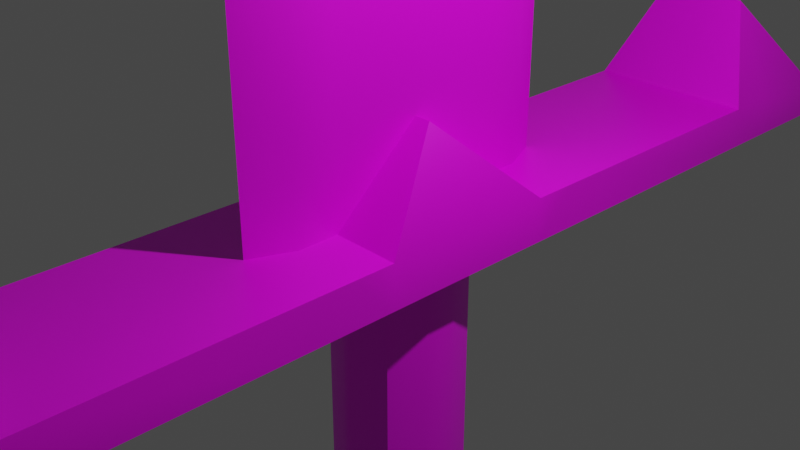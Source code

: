 # Source: simpleSwordWithTextureModified.blend  (saved by Blender 2.83.19; exported with 4.5.12 LTS)
import bpy
from mathutils import Matrix  # noqa: F401  (used for matrix-valued properties, if any)

bpy.ops.wm.read_factory_settings(use_empty=True)
scene = bpy.context.scene
scene.name = 'Scene'

# ---- collections
col_collection = bpy.data.collections.new('Collection'); scene.collection.children.link(col_collection)

# ---- images (referenced by path relative to the original .blend; pixels are not part of the script)
import os
ASSET_DIR = os.environ.get("B2B_ASSET_DIR", "")  # directory of the original .blend (textures are referenced by path, not embedded)
HERE = os.path.dirname(os.path.abspath(__file__))  # packed textures are extracted next to this script under _unpacked/

def load_image(name, relpath, width, height, colorspace="sRGB"):
    """Load a texture the original file referenced (path relative to the .blend, or extracted next to this script)."""
    p = next((c for c in (os.path.join(HERE, relpath), os.path.join(ASSET_DIR, relpath)) if relpath and os.path.exists(c)), "")
    if p:
        img = bpy.data.images.load(p, check_existing=True)
        img.name = name
    else:  # same state as the original file: an image datablock whose file is absent (Cycles renders it pink)
        img = bpy.data.images.new(name, width, height)
        img.source = "FILE"
        img.filepath = "//" + (relpath or name)
    img.colorspace_settings.name = colorspace
    return img
img_sword_base_color = load_image('Sword Base Color', 'Sword Base Color.png', 1024, 1024, 'sRGB')

# ---- materials (node trees are filled in below, after node groups)
mat_sword = bpy.data.materials.new('Sword')
mat_sword.alpha_threshold = 0.0
mat_sword.use_transparent_shadow = False
mat_sword.line_color = (0.0, 0.0, 0.0, 1.0)

# ---- node groups
ng_auto_smooth = bpy.data.node_groups.new('Auto Smooth', 'GeometryNodeTree')
_s = ng_auto_smooth.interface.new_socket(name='Geometry', in_out='OUTPUT', socket_type='NodeSocketGeometry')
_s = ng_auto_smooth.interface.new_socket(name='Geometry', in_out='INPUT', socket_type='NodeSocketGeometry')
_s = ng_auto_smooth.interface.new_socket(name='Angle', in_out='INPUT', socket_type='NodeSocketFloat')
_s.subtype = 'ANGLE'
_s.min_value = 0.0
_s.max_value = 3.142
ng_auto_smooth.is_modifier = True
_N = ng_auto_smooth.nodes; _L = ng_auto_smooth.links
n0 = _N.new('NodeGroupOutput'); n0.name = 'Group Output'; n0.location = (480, -100)
n1 = _N.new('NodeGroupInput'); n1.name = 'Group Input'; n1.location = (-420, -300)
n2 = _N.new('NodeGroupInput'); n2.name = 'Group Input.001'; n2.location = (-60, -100)
n3 = _N.new('GeometryNodeSetShadeSmooth'); n3.name = 'Set Shade Smooth'; n3.location = (120, -100)
n3.domain = 'EDGE'
n4 = _N.new('GeometryNodeSetShadeSmooth'); n4.name = 'Set Shade Smooth.001'; n4.location = (300, -100)
n5 = _N.new('GeometryNodeInputMeshEdgeAngle'); n5.name = 'Edge Angle'; n5.location = (-420, -220)
n6 = _N.new('GeometryNodeInputEdgeSmooth'); n6.name = 'Is Edge Smooth'; n6.location = (-60, -160)
n7 = _N.new('GeometryNodeInputShadeSmooth'); n7.name = 'Is Face Smooth'; n7.location = (-240, -340)
n8 = _N.new('FunctionNodeBooleanMath'); n8.name = 'Boolean Math'; n8.location = (-60, -220)
n9 = _N.new('FunctionNodeCompare'); n9.name = 'Compare'; n9.location = (-240, -180)
n9.operation = 'LESS_EQUAL'
_L.new(n5.outputs[0], n9.inputs[0])
_L.new(n4.outputs[0], n0.inputs[0])
_L.new(n1.outputs[1], n9.inputs[1])
_L.new(n9.outputs[0], n8.inputs[0])
_L.new(n7.outputs[0], n8.inputs[1])
_L.new(n2.outputs[0], n3.inputs[0])
_L.new(n6.outputs[0], n3.inputs[1])
_L.new(n3.outputs[0], n4.inputs[0])
_L.new(n8.outputs[0], n3.inputs[2])
n0.is_active_output = True

# ---- material node trees
mat_sword.use_nodes = True; mat_sword.node_tree.nodes.clear()
_N = mat_sword.node_tree.nodes; _L = mat_sword.node_tree.links
n0 = _N.new('ShaderNodeOutputMaterial'); n0.name = 'Material Output'; n0.location = (300, 300)
n1 = _N.new('ShaderNodeBsdfPrincipled'); n1.name = 'Principled BSDF'; n1.location = (10, 300)
n1.distribution = 'GGX'
n1.subsurface_method = 'BURLEY'
n1.inputs[2].default_value = 0.4
n1.inputs[3].default_value = 1.45
n1.inputs[27].default_value = (0.0, 0.0, 0.0, 1.0)
n1.inputs[28].default_value = 1.0
n2 = _N.new('ShaderNodeTexImage'); n2.name = 'Image Texture'; n2.location = (-280, 265)
n2.image = img_sword_base_color
_L.new(n1.outputs[0], n0.inputs[0])
_L.new(n2.outputs[0], n1.inputs[0])
n0.is_active_output = True

# ---- world
world_world = bpy.data.worlds.new('World'); scene.world = world_world
world_world.use_nodes = True; world_world.node_tree.nodes.clear()
_N = world_world.node_tree.nodes; _L = world_world.node_tree.links
n0 = _N.new('ShaderNodeOutputWorld'); n0.name = 'World Output'; n0.location = (300, 300)
n1 = _N.new('ShaderNodeBackground'); n1.name = 'Background'; n1.location = (10, 300)
n1.inputs[0].default_value = (0.05088, 0.05088, 0.05088, 1.0)
_L.new(n1.outputs[0], n0.inputs[0])
n0.is_active_output = True
world_world.color = (0.05088, 0.05088, 0.05088)
world_world.use_sun_shadow = False
world_world.sun_shadow_jitter_overblur = 0.0

# ---- cameras
cam_camera = bpy.data.cameras.new('Camera')
cam_camera.clip_end = 100.0
cam_camera.ortho_scale = 7.314

# ---- lights
light_light = bpy.data.lights.new('Light', 'POINT')
light_light.transmission_factor = 0.0
light_light.energy = 1000.0
light_light.shadow_soft_size = 0.1
light_light.shadow_maximum_resolution = 0.006
light_light.use_absolute_resolution = True

# ---- meshes
me_starter_sword = bpy.data.meshes.new('Starter Sword')
me_starter_sword.from_pydata([(1.0, 1.0, 0.5), (-1.029, 0.317, -19.67), (1.0, -1.0, 0.5), (-0.8233, 0.2538, -17.68), (-1.0, 1.0, 0.5), (-0.7066, 0.2178, -21.54), (-1.0, -1.0, 0.5), (-0.05521, -0.2178, -21.54), (-1.0, -6.737, -0.5), (-1.0, -6.737, 0.08396), (1.0, -6.737, 0.08396), (1.0, -6.737, -0.5), (1.0, 6.581, -0.5), (-1.0, 6.581, -0.5), (1.0, 6.581, 0.08396), (-1.0, 6.581, 0.08396), (0.4148, 0.0, 2.344), (-0.3555, 0.0, 2.344), (0.4276, 0.0, 2.344), (1.0, -4.765, -0.5), (-1.0, -4.765, -0.5), (-1.0, 4.662, -0.5), (1.0, 4.662, 0.5), (-1.0, -5.303, -0.5), (1.0, -5.303, -0.5), (-0.3917, -5.303, 2.783), (0.3917, -5.303, 2.783), (1.0, -4.765, 0.5), (-1.0, -4.765, 0.5), (1.0, 4.662, -0.5), (-1.0, 4.662, 0.5), (-0.5328, 5.186, 2.783), (0.5328, 5.186, 2.783), (-1.0, 5.186, -0.5), (1.0, 5.186, -0.5), (0.2115, -5.303, 2.783), (-0.2115, -5.303, 2.783), (1.0, -5.311, 0.5), (-1.0, -5.304, 0.5), (1.0, 5.207, 0.5), (-1.0, 5.171, 0.5), (1.0, 1.0, -0.5), (-1.0, 1.0, -0.5), (-1.0, -1.0, -0.5), (1.0, -1.0, -0.5), (-1.029, 0.317, -18.61), (-0.8897, 0.2742, -20.62), (-0.1629, -1.0, 63.12), (0.2222, -1.471, 63.12), (-1.0, -1.471, 0.5), (0.2222, 0.0, 63.12), (0.2222, 1.458, 63.12), (-1.0, 1.916, -0.5), (1.0, 1.916, -0.5), (-1.0, 1.916, 0.5), (1.0, 1.916, 0.5), (-1.0, -1.941, 0.5), (1.0, -1.941, 0.5), (1.0, -1.941, -0.5), (-1.0, -1.941, -0.5), (1.0, -1.471, 0.5), (-1.0, 1.458, 0.5), (1.0, 1.458, 0.5), (0.02622, 1.916, 0.5), (0.02996, -1.941, 0.5), (0.01832, 1.916, 63.12), (0.02631, 1.898, 63.12), (-0.1629, 1.458, 63.12), (0.2222, 1.0, 63.12), (0.2222, 0.0, 2.344), (-0.1629, 0.0, 2.344), (0.2222, -1.0, 0.5), (0.2222, -1.471, 0.5), (-0.1629, -1.471, 0.5), (-0.1629, -1.0, 0.5), (-0.1629, -1.471, 63.12), (0.02996, -1.941, 63.12), (0.2222, 1.0, 0.5), (0.2222, 1.458, 0.5), (-0.1629, 1.458, 0.5), (-0.1629, 1.0, 0.5), (0.01832, 1.916, 0.5), (0.02631, 1.898, 0.5), (0.2222, -1.0, 3.338), (-0.1629, 1.0, 3.338), (-0.1629, 0.0, 3.338), (0.02996, -1.941, 3.338), (-0.1629, -1.471, 3.338), (0.2222, 1.458, 3.338), (-0.1629, 0.0, 63.12), (-0.1629, 1.0, 63.12), (0.2222, 0.0, 3.338), (0.02963, 0.0, 74.84), (0.2222, -1.471, 3.338), (-0.1629, -1.0, 3.338), (0.2222, -1.0, 63.12), (0.2222, 1.0, 3.338), (-0.1629, 1.458, 3.338), (0.02631, 1.898, 3.338), (0.01832, 1.916, 3.338), (0.6097, 0.1879, -0.5), (0.04764, 0.75, -0.5), (1.0, 1.0, -0.5), (0.4451, 0.5854, -0.5), (0.04764, -0.75, -0.5), (0.6097, -0.1879, -0.5), (1.0, -1.0, -0.5), (0.4451, -0.5854, -0.5), (-0.04764, 0.75, -0.5), (-0.6097, 0.1879, -0.5), (-1.0, 1.0, -0.5), (-0.4451, 0.5854, -0.5), (-0.6097, -0.1879, -0.5), (-0.04764, -0.75, -0.5), (-1.0, -1.0, -0.5), (-0.4451, -0.5854, -0.5), (0.04764, 0.75, -16.65), (0.6097, 0.1879, -16.65), (0.4451, 0.5854, -16.65), (-0.6097, 0.1879, -16.65), (-0.04764, 0.75, -16.65), (-0.4451, 0.5854, -16.65), (-0.04764, -0.75, -16.65), (-0.6097, -0.1879, -16.65), (-0.4451, -0.5854, -16.65), (0.6097, -0.1879, -16.65), (0.04764, -0.75, -16.65), (0.4451, -0.5854, -16.65), (0.05521, -0.2178, -21.54), (-0.06433, 1.013, -17.68), (-0.8233, -0.2538, -17.68), (0.8233, 0.2538, -17.68), (0.8233, -0.2538, -17.68), (-0.06433, -1.013, -17.68), (0.06433, -1.013, -17.68), (0.06433, 1.013, -17.68), (0.601, -0.7905, -17.68), (0.601, 0.7905, -17.68), (-0.601, -0.7905, -17.68), (-0.601, 0.7905, -17.68), (-0.08037, 1.265, -18.61), (-1.029, -0.317, -18.61), (1.029, 0.317, -18.61), (1.029, -0.317, -18.61), (-0.08037, -1.265, -18.61), (0.08037, -1.265, -18.61), (0.08037, 1.265, -18.61), (0.7508, -0.9875, -18.61), (0.7508, 0.9875, -18.61), (-0.7508, -0.9875, -18.61), (-0.7508, 0.9875, -18.61), (0.05521, 0.2178, -21.54), (-0.08037, 1.265, -19.67), (-1.029, -0.317, -19.67), (1.029, 0.317, -19.67), (1.029, -0.317, -19.67), (-0.08037, -1.265, -19.67), (0.08037, -1.265, -19.67), (0.08037, 1.265, -19.67), (0.7508, -0.9875, -19.67), (0.7508, 0.9875, -19.67), (-0.7508, -0.9875, -19.67), (-0.7508, 0.9875, -19.67), (-0.06952, 1.094, -20.62), (-0.8897, -0.2742, -20.62), (0.8897, 0.2742, -20.62), (0.8897, -0.2742, -20.62), (-0.06952, -1.094, -20.62), (0.06952, -1.094, -20.62), (0.06952, 1.094, -20.62), (0.6494, -0.8542, -20.62), (0.6494, 0.8542, -20.62), (-0.6494, -0.8542, -20.62), (-0.6494, 0.8542, -20.62), (-0.05521, 0.2178, -21.54), (-0.05521, 0.8692, -21.54), (-0.7066, -0.2178, -21.54), (0.7066, 0.2178, -21.54), (0.7066, -0.2178, -21.54), (-0.05521, -0.8692, -21.54), (0.05521, -0.8692, -21.54), (0.05521, 0.8692, -21.54), (0.5158, -0.6784, -21.54), (0.5158, 0.6784, -21.54), (-0.5158, -0.6784, -21.54), (-0.5158, 0.6784, -21.54)], [(35, 36)], [(79, 80, 84, 97), (38, 23, 8, 9), (40, 31, 15), (11, 10, 9, 8), (23, 24, 11, 8), (26, 25, 9, 10), (37, 26, 10), (13, 15, 14, 12), (34, 33, 13, 12), (31, 32, 14, 15), (39, 34, 12, 14), (2, 44, 41, 0), (6, 4, 42, 43), (78, 82, 98, 88), (106, 105, 100, 102, 41, 44), (77, 69, 16, 0), (16, 2, 0), (60, 72, 64, 57), (55, 53, 29, 22), (58, 57, 27, 19), (30, 22, 32, 31), (27, 26, 37), (28, 20, 23, 38), (30, 31, 40), (81, 63, 22), (53, 52, 21, 29), (52, 54, 30, 21), (56, 59, 20, 28), (29, 21, 33, 34), (22, 29, 34, 39), (20, 19, 24, 23), (59, 58, 19, 20), (27, 28, 25, 26), (19, 27, 37, 24), (24, 37, 10, 11), (25, 28, 38), (25, 38, 9), (32, 22, 39), (32, 39, 14), (21, 30, 40, 33), (33, 40, 15, 13), (100, 105, 125, 117), (112, 109, 119, 123), (127, 126, 134, 136), (104, 113, 122, 126), (124, 123, 130, 138), (114, 113, 104, 106, 44, 43), (110, 109, 112, 114, 43, 42), (102, 101, 108, 110, 42, 41), (4, 80, 79, 61), (61, 79, 81, 54), (2, 71, 72, 60), (99, 97, 67, 65), (81, 79, 97, 99), (17, 4, 6), (41, 42, 52, 53), (61, 54, 52), (53, 55, 62), (60, 57, 58), (59, 56, 49), (43, 44, 58, 59), (82, 81, 99, 98), (64, 28, 27), (69, 71, 2, 16), (74, 73, 87, 94), (70, 74, 94, 85), (72, 71, 83, 93), (96, 88, 51, 68), (76, 48, 92), (66, 65, 67, 92), (74, 70, 17, 6), (69, 77, 96, 91), (68, 51, 92), (73, 74, 6, 49), (77, 78, 88, 96), (78, 77, 0, 62), (48, 95, 92), (64, 72, 93, 86), (80, 70, 85, 84), (75, 92, 47), (70, 80, 4, 17), (82, 63, 81), (82, 78, 62, 55, 63), (64, 73, 49, 56), (98, 99, 65, 66), (83, 91, 50, 95), (84, 85, 89, 90), (93, 83, 95, 48), (86, 93, 48, 76), (94, 87, 75, 47), (50, 68, 92), (92, 67, 90), (97, 84, 90, 67), (87, 86, 76, 75), (47, 92, 89), (95, 50, 92), (92, 90, 89), (85, 94, 47, 89), (88, 98, 66, 51), (91, 96, 68, 50), (73, 64, 86, 87), (30, 54, 81), (63, 55, 22), (30, 81, 22), (62, 0, 41), (41, 53, 62), (58, 44, 60), (44, 2, 60), (27, 57, 64), (64, 56, 28), (52, 42, 61), (42, 4, 61), (49, 6, 43), (43, 59, 49), (71, 69, 91, 83), (75, 76, 92), (51, 66, 92), (100, 103, 102), (103, 101, 102), (104, 107, 106), (107, 105, 106), (108, 111, 110), (111, 109, 110), (112, 115, 114), (115, 113, 114), (104, 126, 127, 107), (107, 127, 125, 105), (116, 101, 103, 118), (118, 103, 100, 117), (112, 123, 124, 115), (115, 124, 122, 113), (108, 120, 121, 111), (111, 121, 119, 109), (108, 101, 116, 120), (126, 122, 133, 134), (120, 116, 135, 129), (123, 119, 3, 130), (125, 127, 136, 132), (122, 124, 138, 133), (121, 120, 129, 139), (116, 118, 137, 135), (132, 136, 147, 143), (130, 3, 45, 141), (138, 130, 141, 149), (3, 139, 150, 45), (136, 134, 145, 147), (134, 133, 144, 145), (137, 131, 142, 148), (139, 129, 140, 150), (131, 132, 143, 142), (119, 121, 139, 3), (117, 125, 132, 131), (118, 117, 131, 137), (141, 45, 1, 153), (149, 141, 153, 161), (45, 150, 162, 1), (147, 145, 157, 159), (145, 144, 156, 157), (148, 142, 154, 160), (150, 140, 152, 162), (142, 143, 155, 154), (146, 148, 160, 158), (129, 135, 146, 140), (133, 138, 149, 144), (135, 137, 148, 146), (153, 1, 46, 164), (161, 153, 164, 172), (1, 162, 173, 46), (159, 157, 168, 170), (157, 156, 167, 168), (160, 154, 165, 171), (162, 152, 163, 173), (154, 155, 166, 165), (158, 160, 171, 169), (143, 147, 159, 155), (140, 146, 158, 152), (144, 149, 161, 156), (172, 164, 176, 184), (46, 173, 185, 5), (170, 168, 180, 182), (168, 167, 179, 180), (171, 165, 177, 183), (173, 163, 175, 185), (165, 166, 178, 177), (169, 171, 183, 181), (167, 172, 184, 179), (155, 159, 170, 166), (152, 158, 169, 163), (156, 161, 172, 167), (128, 178, 182, 180), (151, 181, 183, 177), (128, 151, 177, 178), (7, 128, 180, 179), (7, 174, 151, 128), (174, 175, 181, 151), (176, 7, 179, 184), (5, 185, 175, 174), (176, 5, 174, 7), (164, 46, 5, 176), (166, 170, 182, 178), (163, 169, 181, 175)])
me_starter_sword.polygons.foreach_set('use_smooth', [True] * 201)
_uv = me_starter_sword.uv_layers.new(name='UVMap')
_uv.uv.foreach_set('vector', [0.6506, 0.6848, 0.6506, 0.68, 0.6801, 0.68, 0.6801, 0.6848, 0.63, 0.2421, 0.6404, 0.242, 0.6404, 0.2569, 0.6343, 0.2569, 0.6297, 0.1332, 0.6055, 0.133, 0.634, 0.1185, 0.5298, 0.6854, 0.5297, 0.6916, 0.5086, 0.6914, 0.5087, 0.6853, 0.5123, 0.5933, 0.533, 0.5933, 0.5331, 0.6082, 0.5123, 0.6082, 0.5231, 0.7238, 0.5148, 0.7237, 0.5086, 0.6914, 0.5297, 0.6916, 0.6008, 0.5774, 0.5762, 0.5773, 0.6051, 0.5626, 0.5096, 0.9302, 0.5094, 0.9243, 0.5296, 0.9237, 0.5298, 0.9296, 0.533, 0.4841, 0.5122, 0.4841, 0.5123, 0.4696, 0.5331, 0.4696, 0.5132, 0.8934, 0.524, 0.8931, 0.5296, 0.9237, 0.5094, 0.9243, 0.6005, 0.6868, 0.6109, 0.6866, 0.6109, 0.7011, 0.6048, 0.7011, 0.6007, 0.6222, 0.6111, 0.6223, 0.611, 0.643, 0.6006, 0.643, 0.6299, 0.1973, 0.6298, 0.1765, 0.6402, 0.1765, 0.6403, 0.1973, 0.5258, 0.4052, 0.5258, 0.4002, 0.5553, 0.4002, 0.5553, 0.4052, 0.5326, 0.5485, 0.5287, 0.5401, 0.5287, 0.5362, 0.5326, 0.5279, 0.5329, 0.5276, 0.5329, 0.5487, 0.5205, 0.8326, 0.5207, 0.8104, 0.5227, 0.8104, 0.5288, 0.8326, 0.5805, 0.6326, 0.6007, 0.6222, 0.6006, 0.643, 0.5291, 0.7834, 0.5209, 0.7833, 0.5189, 0.7783, 0.5291, 0.7784, 0.6006, 0.6525, 0.611, 0.6526, 0.6109, 0.6811, 0.6005, 0.6811, 0.6111, 0.6125, 0.6007, 0.6124, 0.6008, 0.5831, 0.6112, 0.5831, 0.5078, 0.8699, 0.528, 0.8693, 0.524, 0.8931, 0.5132, 0.8934, 0.6008, 0.5831, 0.5762, 0.5773, 0.6008, 0.5774, 0.63, 0.2365, 0.6404, 0.2364, 0.6404, 0.242, 0.63, 0.2421, 0.6297, 0.1384, 0.6055, 0.133, 0.6297, 0.1332, 0.5182, 0.8424, 0.5183, 0.8424, 0.528, 0.8693, 0.533, 0.5181, 0.5122, 0.5181, 0.5122, 0.4895, 0.533, 0.4896, 0.6402, 0.167, 0.6298, 0.167, 0.6297, 0.1384, 0.6401, 0.1384, 0.6299, 0.2071, 0.6403, 0.2071, 0.6404, 0.2364, 0.63, 0.2365, 0.533, 0.4896, 0.5122, 0.4895, 0.5122, 0.4841, 0.533, 0.4841, 0.6005, 0.6811, 0.6109, 0.6811, 0.6109, 0.6866, 0.6005, 0.6868, 0.5123, 0.5878, 0.533, 0.5877, 0.533, 0.5933, 0.5123, 0.5933, 0.5122, 0.5585, 0.533, 0.5584, 0.533, 0.5877, 0.5123, 0.5878, 0.5293, 0.7486, 0.5082, 0.7485, 0.5148, 0.7237, 0.5231, 0.7238, 0.6112, 0.5831, 0.6008, 0.5831, 0.6008, 0.5774, 0.6112, 0.5775, 0.6112, 0.5775, 0.6008, 0.5774, 0.6051, 0.5626, 0.6112, 0.5626, 0.6055, 0.2422, 0.63, 0.2365, 0.63, 0.2421, 0.6055, 0.2422, 0.63, 0.2421, 0.6343, 0.2569, 0.5763, 0.6866, 0.6005, 0.6811, 0.6005, 0.6868, 0.5763, 0.6866, 0.6005, 0.6868, 0.6048, 0.7011, 0.6401, 0.1384, 0.6297, 0.1384, 0.6297, 0.1332, 0.6401, 0.133, 0.6401, 0.133, 0.6297, 0.1332, 0.634, 0.1185, 0.6401, 0.1185, 0.6069, 0.9209, 0.6031, 0.9209, 0.6031, 0.7597, 0.6069, 0.7597, 0.6306, 0.9209, 0.6269, 0.9209, 0.6269, 0.7598, 0.6306, 0.7598, 0.7806, 0.2343, 0.7768, 0.2372, 0.769, 0.2285, 0.774, 0.2246, 0.5945, 0.9209, 0.5917, 0.9208, 0.5917, 0.7597, 0.5945, 0.7597, 0.6981, 0.236, 0.6953, 0.2325, 0.7037, 0.2255, 0.7075, 0.2302, 0.5125, 0.5485, 0.5221, 0.546, 0.523, 0.546, 0.5326, 0.5485, 0.5329, 0.5487, 0.5122, 0.5487, 0.5125, 0.5278, 0.5164, 0.5362, 0.5164, 0.5401, 0.5125, 0.5485, 0.5122, 0.5487, 0.5121, 0.5276, 0.5326, 0.5279, 0.5231, 0.5303, 0.5221, 0.5303, 0.5125, 0.5278, 0.5121, 0.5276, 0.5329, 0.5276, 0.5077, 0.8324, 0.5165, 0.8325, 0.5164, 0.8373, 0.5076, 0.8373, 0.5076, 0.8373, 0.5164, 0.8373, 0.5182, 0.8424, 0.5076, 0.8421, 0.5291, 0.7883, 0.5209, 0.7883, 0.5209, 0.7833, 0.5291, 0.7834, 0.1161, 0.6984, 0.1043, 0.6981, 0.1143, 0.2706, 0.1206, 0.2754, 0.6506, 0.6899, 0.6506, 0.6848, 0.6801, 0.6848, 0.6801, 0.6899, 0.6096, 0.187, 0.6298, 0.1765, 0.6299, 0.1973, 0.5329, 0.5276, 0.5121, 0.5276, 0.5122, 0.5181, 0.533, 0.5181, 0.6298, 0.1718, 0.6298, 0.167, 0.6402, 0.167, 0.611, 0.6526, 0.6006, 0.6525, 0.6006, 0.6478, 0.6007, 0.6173, 0.6007, 0.6124, 0.6111, 0.6125, 0.6403, 0.2071, 0.6299, 0.2071, 0.6299, 0.2022, 0.5122, 0.5487, 0.5329, 0.5487, 0.533, 0.5584, 0.5122, 0.5585, 0.1248, 1.122, 0.1174, 1.122, 0.1161, 0.6984, 0.1235, 0.6984, 0.5189, 0.7783, 0.5082, 0.7485, 0.5293, 0.7486, 0.5207, 0.8104, 0.5209, 0.7883, 0.5291, 0.7883, 0.5227, 0.8104, 0.6506, 0.6592, 0.6506, 0.6543, 0.6801, 0.6543, 0.6801, 0.6592, 0.6697, 0.6696, 0.6506, 0.6592, 0.6801, 0.6592, 0.6801, 0.6696, 0.5258, 0.4356, 0.5258, 0.4307, 0.5553, 0.4307, 0.5553, 0.4356, 0.2971, 0.2233, 0.3055, 0.2234, 0.3065, 0.7021, 0.2993, 0.7022, 0.2647, 0.7019, 0.2724, 0.702, 0.2891, 0.8664, 0.1207, 0.2752, 0.1206, 0.2754, 0.1143, 0.2706, 0.1248, 0.1218, 0.5168, 0.7883, 0.5166, 0.8104, 0.5146, 0.8104, 0.508, 0.7882, 0.545, 0.4203, 0.5258, 0.4099, 0.5553, 0.4099, 0.5553, 0.4203, 0.2993, 0.7022, 0.3065, 0.7021, 0.2891, 0.8664, 0.5168, 0.7833, 0.5168, 0.7883, 0.508, 0.7882, 0.508, 0.7832, 0.5258, 0.4099, 0.5258, 0.4052, 0.5553, 0.4052, 0.5553, 0.4099, 0.5205, 0.8374, 0.5205, 0.8326, 0.5288, 0.8326, 0.5288, 0.8374, 0.2724, 0.702, 0.2796, 0.7022, 0.2891, 0.8664, 0.5258, 0.4409, 0.5258, 0.4356, 0.5553, 0.4356, 0.5553, 0.4409, 0.6506, 0.68, 0.6697, 0.6696, 0.6801, 0.6696, 0.6801, 0.68, 0.08384, 0.2673, 0.1248, 0.1218, 0.09045, 0.2678, 0.5166, 0.8104, 0.5165, 0.8325, 0.5077, 0.8324, 0.5146, 0.8104, 0.5183, 0.8422, 0.5183, 0.8424, 0.5182, 0.8424, 0.5183, 0.8422, 0.5205, 0.8374, 0.5288, 0.8374, 0.5288, 0.8423, 0.5183, 0.8424, 0.5189, 0.7783, 0.5168, 0.7833, 0.508, 0.7832, 0.508, 0.7783, 0.1235, 0.6984, 0.1161, 0.6984, 0.1206, 0.2754, 0.1207, 0.2752, 0.2804, 0.2234, 0.2888, 0.2233, 0.2895, 0.7023, 0.2796, 0.7022, 0.09678, 0.6979, 0.08928, 0.6978, 0.09923, 0.2688, 0.108, 0.2699, 0.2721, 0.2233, 0.2804, 0.2234, 0.2796, 0.7022, 0.2724, 0.702, 0.2637, 0.2233, 0.2721, 0.2233, 0.2724, 0.702, 0.2647, 0.7019, 0.08177, 0.6976, 0.07427, 0.6974, 0.08384, 0.2673, 0.09045, 0.2678, 0.2895, 0.7023, 0.2993, 0.7022, 0.2891, 0.8664, 0.1248, 0.1218, 0.1143, 0.2706, 0.108, 0.2699, 0.1043, 0.6981, 0.09678, 0.6979, 0.108, 0.2699, 0.1143, 0.2706, 0.07427, 0.6974, 0.06675, 0.6972, 0.07686, 0.2667, 0.08384, 0.2673, 0.09045, 0.2678, 0.1248, 0.1218, 0.09923, 0.2688, 0.2796, 0.7022, 0.2895, 0.7023, 0.2891, 0.8664, 0.1248, 0.1218, 0.108, 0.2699, 0.09923, 0.2688, 0.08928, 0.6978, 0.08177, 0.6976, 0.09045, 0.2678, 0.09923, 0.2688, 0.3055, 0.2234, 0.3138, 0.2234, 0.3138, 0.702, 0.3065, 0.7021, 0.2888, 0.2233, 0.2971, 0.2233, 0.2993, 0.7022, 0.2895, 0.7023, 0.6506, 0.6543, 0.6506, 0.649, 0.6801, 0.649, 0.6801, 0.6543, 0.5078, 0.8699, 0.5076, 0.8421, 0.5182, 0.8424, 0.5183, 0.8424, 0.5288, 0.8423, 0.528, 0.8693, 0.5078, 0.8699, 0.5182, 0.8424, 0.528, 0.8693, 0.6006, 0.6478, 0.6006, 0.643, 0.611, 0.643, 0.611, 0.643, 0.611, 0.6526, 0.6006, 0.6478, 0.6111, 0.6125, 0.6111, 0.6223, 0.6007, 0.6173, 0.6111, 0.6223, 0.6007, 0.6222, 0.6007, 0.6173, 0.5293, 0.7486, 0.5291, 0.7784, 0.5189, 0.7783, 0.5189, 0.7783, 0.508, 0.7783, 0.5082, 0.7485, 0.6402, 0.167, 0.6402, 0.1765, 0.6298, 0.1718, 0.6402, 0.1765, 0.6298, 0.1765, 0.6298, 0.1718, 0.6299, 0.2022, 0.6299, 0.1973, 0.6403, 0.1973, 0.6403, 0.1973, 0.6403, 0.2071, 0.6299, 0.2022, 0.5258, 0.4307, 0.545, 0.4203, 0.5553, 0.4203, 0.5553, 0.4307, 0.08384, 0.2673, 0.07686, 0.2667, 0.1248, 0.1218, 0.3065, 0.7021, 0.3138, 0.702, 0.2891, 0.8664, 0.5287, 0.5362, 0.527, 0.532, 0.5326, 0.5279, 0.527, 0.532, 0.5231, 0.5303, 0.5326, 0.5279, 0.523, 0.546, 0.527, 0.5443, 0.5326, 0.5485, 0.527, 0.5443, 0.5287, 0.5401, 0.5326, 0.5485, 0.5221, 0.5303, 0.5181, 0.532, 0.5125, 0.5278, 0.5181, 0.532, 0.5164, 0.5362, 0.5125, 0.5278, 0.5164, 0.5401, 0.5181, 0.5443, 0.5125, 0.5485, 0.5181, 0.5443, 0.5221, 0.546, 0.5125, 0.5485, 0.5945, 0.9209, 0.5945, 0.7597, 0.5988, 0.7597, 0.5988, 0.9209, 0.5988, 0.9209, 0.5988, 0.7597, 0.6031, 0.7597, 0.6031, 0.9209, 0.6155, 0.7597, 0.6155, 0.9209, 0.6112, 0.9209, 0.6112, 0.7597, 0.6112, 0.7597, 0.6112, 0.9209, 0.6069, 0.9209, 0.6069, 0.7597, 0.5831, 0.9208, 0.5831, 0.7597, 0.5874, 0.7597, 0.5874, 0.9208, 0.5874, 0.9208, 0.5874, 0.7597, 0.5917, 0.7597, 0.5917, 0.9208, 0.6183, 0.9209, 0.6183, 0.7598, 0.6226, 0.7598, 0.6226, 0.9209, 0.6226, 0.9209, 0.6226, 0.7598, 0.6269, 0.7598, 0.6269, 0.9209, 0.6183, 0.9209, 0.6155, 0.9209, 0.6155, 0.7597, 0.6183, 0.7598, 0.7768, 0.2372, 0.776, 0.2379, 0.7679, 0.2295, 0.769, 0.2285, 0.693, 0.1486, 0.6937, 0.1478, 0.7019, 0.1563, 0.7008, 0.1573, 0.6953, 0.2325, 0.6926, 0.2296, 0.7001, 0.2217, 0.7037, 0.2255, 0.7773, 0.156, 0.7806, 0.159, 0.7742, 0.1681, 0.7698, 0.164, 0.776, 0.2379, 0.7729, 0.2415, 0.7636, 0.2343, 0.7679, 0.2295, 0.6892, 0.1515, 0.693, 0.1486, 0.7008, 0.1573, 0.6958, 0.1612, 0.6937, 0.1478, 0.6969, 0.1443, 0.7062, 0.1515, 0.7019, 0.1563, 0.7698, 0.164, 0.7742, 0.1681, 0.7683, 0.1762, 0.7631, 0.1709, 0.7037, 0.2255, 0.7001, 0.2217, 0.7068, 0.2147, 0.7111, 0.2194, 0.7075, 0.2302, 0.7037, 0.2255, 0.7111, 0.2194, 0.7159, 0.2249, 0.7001, 0.2217, 0.6957, 0.2176, 0.7016, 0.2095, 0.7068, 0.2147, 0.774, 0.2246, 0.769, 0.2285, 0.762, 0.2208, 0.7681, 0.2158, 0.769, 0.2285, 0.7679, 0.2295, 0.7608, 0.2219, 0.762, 0.2208, 0.7624, 0.1554, 0.7662, 0.1601, 0.7588, 0.1663, 0.754, 0.1608, 0.6958, 0.1612, 0.7008, 0.1573, 0.7078, 0.165, 0.7018, 0.17, 0.7662, 0.1601, 0.7698, 0.164, 0.7631, 0.1709, 0.7588, 0.1663, 0.6926, 0.2296, 0.6893, 0.2266, 0.6957, 0.2176, 0.7001, 0.2217, 0.7746, 0.1532, 0.7773, 0.156, 0.7698, 0.164, 0.7662, 0.1601, 0.7718, 0.1497, 0.7746, 0.1532, 0.7662, 0.1601, 0.7624, 0.1554, 0.7111, 0.2194, 0.7068, 0.2147, 0.7145, 0.2075, 0.7188, 0.2122, 0.7159, 0.2249, 0.7111, 0.2194, 0.7188, 0.2122, 0.724, 0.2175, 0.7068, 0.2147, 0.7016, 0.2095, 0.7096, 0.202, 0.7145, 0.2075, 0.7681, 0.2158, 0.762, 0.2208, 0.7544, 0.2126, 0.7601, 0.207, 0.762, 0.2208, 0.7608, 0.2219, 0.7532, 0.2138, 0.7544, 0.2126, 0.754, 0.1608, 0.7588, 0.1663, 0.7511, 0.1735, 0.7459, 0.1682, 0.7018, 0.17, 0.7078, 0.165, 0.7154, 0.1731, 0.7098, 0.1787, 0.7588, 0.1663, 0.7631, 0.1709, 0.7554, 0.1781, 0.7511, 0.1735, 0.709, 0.1638, 0.7146, 0.1581, 0.7226, 0.1668, 0.7167, 0.1719, 0.7008, 0.1573, 0.7019, 0.1563, 0.709, 0.1638, 0.7078, 0.165, 0.7679, 0.2295, 0.7636, 0.2343, 0.7552, 0.2276, 0.7608, 0.2219, 0.7019, 0.1563, 0.7062, 0.1515, 0.7146, 0.1581, 0.709, 0.1638, 0.7188, 0.2122, 0.7145, 0.2075, 0.7218, 0.2013, 0.7256, 0.2054, 0.724, 0.2175, 0.7188, 0.2122, 0.7256, 0.2054, 0.7303, 0.2097, 0.7145, 0.2075, 0.7096, 0.202, 0.7178, 0.1963, 0.7218, 0.2013, 0.7601, 0.207, 0.7544, 0.2126, 0.7474, 0.2052, 0.7519, 0.2, 0.7544, 0.2126, 0.7532, 0.2138, 0.7463, 0.2062, 0.7474, 0.2052, 0.7459, 0.1682, 0.7511, 0.1735, 0.7443, 0.1803, 0.7396, 0.176, 0.7098, 0.1787, 0.7154, 0.1731, 0.7225, 0.1805, 0.718, 0.1857, 0.7511, 0.1735, 0.7554, 0.1781, 0.7481, 0.1844, 0.7443, 0.1803, 0.7167, 0.1719, 0.7226, 0.1668, 0.729, 0.1754, 0.7236, 0.1795, 0.7631, 0.1709, 0.7683, 0.1762, 0.7602, 0.1836, 0.7554, 0.1781, 0.7078, 0.165, 0.709, 0.1638, 0.7167, 0.1719, 0.7154, 0.1731, 0.7608, 0.2219, 0.7552, 0.2276, 0.7472, 0.2189, 0.7532, 0.2138, 0.7303, 0.2097, 0.7256, 0.2054, 0.7314, 0.1988, 0.7356, 0.2015, 0.7218, 0.2013, 0.7178, 0.1963, 0.7264, 0.1915, 0.7288, 0.1958, 0.7519, 0.2, 0.7474, 0.2052, 0.7409, 0.1985, 0.7434, 0.1942, 0.7474, 0.2052, 0.7463, 0.2062, 0.7401, 0.1992, 0.7409, 0.1985, 0.7396, 0.176, 0.7443, 0.1803, 0.7384, 0.1869, 0.7342, 0.1842, 0.718, 0.1857, 0.7225, 0.1805, 0.729, 0.1872, 0.7264, 0.1915, 0.7443, 0.1803, 0.7481, 0.1844, 0.7411, 0.1898, 0.7384, 0.1869, 0.7236, 0.1795, 0.729, 0.1754, 0.7342, 0.1842, 0.7298, 0.1865, 0.7463, 0.2062, 0.7408, 0.2103, 0.7356, 0.2015, 0.7401, 0.1992, 0.7554, 0.1781, 0.7602, 0.1836, 0.752, 0.1894, 0.7481, 0.1844, 0.7154, 0.1731, 0.7167, 0.1719, 0.7236, 0.1795, 0.7225, 0.1805, 0.7532, 0.2138, 0.7472, 0.2189, 0.7408, 0.2103, 0.7463, 0.2062, 0.7368, 0.194, 0.7411, 0.1898, 0.7434, 0.1942, 0.7409, 0.1985, 0.7339, 0.1909, 0.7298, 0.1865, 0.7342, 0.1842, 0.7384, 0.1869, 0.7368, 0.194, 0.7339, 0.1909, 0.7384, 0.1869, 0.7411, 0.1898, 0.736, 0.1948, 0.7368, 0.194, 0.7409, 0.1985, 0.7401, 0.1992, 0.736, 0.1948, 0.7331, 0.1917, 0.7339, 0.1909, 0.7368, 0.194, 0.7331, 0.1917, 0.729, 0.1872, 0.7298, 0.1865, 0.7339, 0.1909, 0.7314, 0.1988, 0.736, 0.1948, 0.7401, 0.1992, 0.7356, 0.2015, 0.7288, 0.1958, 0.7264, 0.1915, 0.729, 0.1872, 0.7331, 0.1917, 0.7314, 0.1988, 0.7288, 0.1958, 0.7331, 0.1917, 0.736, 0.1948, 0.7256, 0.2054, 0.7218, 0.2013, 0.7288, 0.1958, 0.7314, 0.1988, 0.7481, 0.1844, 0.752, 0.1894, 0.7434, 0.1942, 0.7411, 0.1898, 0.7225, 0.1805, 0.7236, 0.1795, 0.7298, 0.1865, 0.729, 0.1872])
_ca = me_starter_sword.color_attributes.new('Col', 'BYTE_COLOR', 'CORNER')
_ca.data.foreach_set('color', [1.0, 1.0, 1.0, 1.0, 1.0, 1.0, 1.0, 1.0, 1.0, 1.0, 1.0, 1.0, 1.0, 1.0, 1.0, 1.0, 1.0, 1.0, 1.0, 1.0, 1.0, 1.0, 1.0, 1.0, 1.0, 1.0, 1.0, 1.0, 1.0, 1.0, 1.0, 1.0, 1.0, 1.0, 1.0, 1.0, 1.0, 1.0, 1.0, 1.0, 1.0, 1.0, 1.0, 1.0, 1.0, 1.0, 1.0, 1.0, 1.0, 1.0, 1.0, 1.0, 1.0, 1.0, 1.0, 1.0, 1.0, 1.0, 1.0, 1.0, 1.0, 1.0, 1.0, 1.0, 1.0, 1.0, 1.0, 1.0, 1.0, 1.0, 1.0, 1.0, 1.0, 1.0, 1.0, 1.0, 1.0, 1.0, 1.0, 1.0, 1.0, 1.0, 1.0, 1.0, 1.0, 1.0, 1.0, 1.0, 1.0, 1.0, 1.0, 1.0, 1.0, 1.0, 1.0, 1.0, 1.0, 1.0, 1.0, 1.0, 1.0, 1.0, 1.0, 1.0, 1.0, 1.0, 1.0, 1.0, 1.0, 1.0, 1.0, 1.0, 1.0, 1.0, 1.0, 1.0, 1.0, 1.0, 1.0, 1.0, 1.0, 1.0, 1.0, 1.0, 1.0, 1.0, 1.0, 1.0, 1.0, 1.0, 1.0, 1.0, 1.0, 1.0, 1.0, 1.0, 1.0, 1.0, 1.0, 1.0, 1.0, 1.0, 1.0, 1.0, 1.0, 1.0, 1.0, 1.0, 1.0, 1.0, 1.0, 1.0, 1.0, 1.0, 1.0, 1.0, 1.0, 1.0, 1.0, 1.0, 1.0, 1.0, 1.0, 1.0, 1.0, 1.0, 1.0, 1.0, 1.0, 1.0, 1.0, 1.0, 1.0, 1.0, 1.0, 1.0, 1.0, 1.0, 1.0, 1.0, 1.0, 1.0, 1.0, 1.0, 1.0, 1.0, 1.0, 1.0, 1.0, 1.0, 1.0, 1.0, 1.0, 1.0, 1.0, 1.0, 1.0, 1.0, 1.0, 1.0, 1.0, 1.0, 1.0, 1.0, 1.0, 1.0, 1.0, 1.0, 1.0, 1.0, 1.0, 1.0, 1.0, 1.0, 1.0, 1.0, 1.0, 1.0, 1.0, 1.0, 1.0, 1.0, 1.0, 1.0, 1.0, 1.0, 1.0, 1.0, 1.0, 1.0, 1.0, 1.0, 1.0, 1.0, 1.0, 1.0, 1.0, 1.0, 1.0, 1.0, 1.0, 1.0, 1.0, 1.0, 1.0, 1.0, 1.0, 1.0, 1.0, 1.0, 1.0, 1.0, 1.0, 1.0, 1.0, 1.0, 1.0, 1.0, 1.0, 1.0, 1.0, 1.0, 1.0, 1.0, 1.0, 1.0, 1.0, 1.0, 1.0, 1.0, 1.0, 1.0, 1.0, 1.0, 1.0, 1.0, 1.0, 1.0, 1.0, 1.0, 1.0, 1.0, 1.0, 1.0, 1.0, 1.0, 1.0, 1.0, 1.0, 1.0, 1.0, 1.0, 1.0, 1.0, 1.0, 1.0, 1.0, 1.0, 1.0, 1.0, 1.0, 1.0, 1.0, 1.0, 1.0, 1.0, 1.0, 1.0, 1.0, 1.0, 1.0, 1.0, 1.0, 1.0, 1.0, 1.0, 1.0, 1.0, 1.0, 1.0, 1.0, 1.0, 1.0, 1.0, 1.0, 1.0, 1.0, 1.0, 1.0, 1.0, 1.0, 1.0, 1.0, 1.0, 1.0, 1.0, 1.0, 1.0, 1.0, 1.0, 1.0, 1.0, 1.0, 1.0, 1.0, 1.0, 1.0, 1.0, 1.0, 1.0, 1.0, 1.0, 1.0, 1.0, 1.0, 1.0, 1.0, 1.0, 1.0, 1.0, 1.0, 1.0, 1.0, 1.0, 1.0, 1.0, 1.0, 1.0, 1.0, 1.0, 1.0, 1.0, 1.0, 1.0, 1.0, 1.0, 1.0, 1.0, 1.0, 1.0, 1.0, 1.0, 1.0, 1.0, 1.0, 1.0, 1.0, 1.0, 1.0, 1.0, 1.0, 1.0, 1.0, 1.0, 1.0, 1.0, 1.0, 1.0, 1.0, 1.0, 1.0, 1.0, 1.0, 1.0, 1.0, 1.0, 1.0, 1.0, 1.0, 1.0, 1.0, 1.0, 1.0, 1.0, 1.0, 1.0, 1.0, 1.0, 1.0, 1.0, 1.0, 1.0, 1.0, 1.0, 1.0, 1.0, 1.0, 1.0, 1.0, 1.0, 1.0, 1.0, 1.0, 1.0, 1.0, 1.0, 1.0, 1.0, 1.0, 1.0, 1.0, 1.0, 1.0, 1.0, 1.0, 1.0, 1.0, 1.0, 1.0, 1.0, 1.0, 1.0, 1.0, 1.0, 1.0, 1.0, 1.0, 1.0, 1.0, 1.0, 1.0, 1.0, 1.0, 1.0, 1.0, 1.0, 1.0, 1.0, 1.0, 1.0, 1.0, 1.0, 1.0, 1.0, 1.0, 1.0, 1.0, 1.0, 1.0, 1.0, 1.0, 1.0, 1.0, 1.0, 1.0, 1.0, 1.0, 1.0, 1.0, 1.0, 1.0, 1.0, 1.0, 1.0, 1.0, 1.0, 1.0, 1.0, 1.0, 1.0, 1.0, 1.0, 1.0, 1.0, 1.0, 1.0, 1.0, 1.0, 1.0, 1.0, 1.0, 1.0, 1.0, 1.0, 1.0, 1.0, 1.0, 1.0, 1.0, 1.0, 1.0, 1.0, 1.0, 1.0, 1.0, 1.0, 1.0, 1.0, 1.0, 1.0, 1.0, 1.0, 1.0, 1.0, 1.0, 1.0, 1.0, 1.0, 1.0, 1.0, 1.0, 1.0, 1.0, 1.0, 1.0, 1.0, 1.0, 1.0, 1.0, 1.0, 1.0, 1.0, 1.0, 1.0, 1.0, 1.0, 1.0, 1.0, 1.0, 1.0, 1.0, 1.0, 1.0, 1.0, 1.0, 1.0, 1.0, 1.0, 1.0, 1.0, 1.0, 1.0, 1.0, 1.0, 1.0, 1.0, 1.0, 1.0, 1.0, 1.0, 1.0, 1.0, 1.0, 1.0, 1.0, 1.0, 1.0, 1.0, 1.0, 1.0, 1.0, 1.0, 1.0, 1.0, 1.0, 1.0, 1.0, 1.0, 1.0, 1.0, 1.0, 1.0, 1.0, 1.0, 1.0, 1.0, 1.0, 1.0, 1.0, 1.0, 1.0, 1.0, 1.0, 1.0, 1.0, 1.0, 1.0, 1.0, 1.0, 1.0, 1.0, 1.0, 1.0, 1.0, 1.0, 1.0, 1.0, 1.0, 1.0, 1.0, 1.0, 1.0, 1.0, 1.0, 1.0, 1.0, 1.0, 1.0, 1.0, 1.0, 1.0, 1.0, 1.0, 1.0, 1.0, 1.0, 1.0, 1.0, 1.0, 1.0, 1.0, 1.0, 1.0, 1.0, 1.0, 1.0, 1.0, 1.0, 1.0, 1.0, 1.0, 1.0, 1.0, 1.0, 1.0, 1.0, 1.0, 1.0, 1.0, 1.0, 1.0, 1.0, 1.0, 1.0, 1.0, 1.0, 1.0, 1.0, 1.0, 1.0, 1.0, 1.0, 1.0, 1.0, 1.0, 1.0, 1.0, 1.0, 1.0, 1.0, 1.0, 1.0, 1.0, 1.0, 1.0, 1.0, 1.0, 1.0, 1.0, 1.0, 1.0, 1.0, 1.0, 1.0, 1.0, 1.0, 1.0, 1.0, 1.0, 1.0, 1.0, 1.0, 1.0, 1.0, 1.0, 1.0, 1.0, 1.0, 1.0, 1.0, 1.0, 1.0, 1.0, 1.0, 1.0, 1.0, 1.0, 1.0, 1.0, 1.0, 1.0, 1.0, 1.0, 1.0, 1.0, 1.0, 1.0, 1.0, 1.0, 1.0, 1.0, 1.0, 1.0, 1.0, 1.0, 1.0, 1.0, 1.0, 1.0, 1.0, 1.0, 1.0, 1.0, 1.0, 1.0, 1.0, 1.0, 1.0, 1.0, 1.0, 1.0, 1.0, 1.0, 1.0, 1.0, 1.0, 1.0, 1.0, 1.0, 1.0, 1.0, 1.0, 1.0, 1.0, 1.0, 1.0, 1.0, 1.0, 1.0, 1.0, 1.0, 1.0, 1.0, 1.0, 1.0, 1.0, 1.0, 1.0, 1.0, 1.0, 1.0, 1.0, 1.0, 1.0, 1.0, 1.0, 1.0, 1.0, 1.0, 1.0, 1.0, 1.0, 1.0, 1.0, 1.0, 1.0, 1.0, 1.0, 1.0, 1.0, 1.0, 1.0, 1.0, 1.0, 1.0, 1.0, 1.0, 1.0, 1.0, 1.0, 1.0, 1.0, 1.0, 1.0, 1.0, 1.0, 1.0, 1.0, 1.0, 1.0, 1.0, 1.0, 1.0, 1.0, 1.0, 1.0, 1.0, 1.0, 1.0, 1.0, 1.0, 1.0, 1.0, 1.0, 1.0, 1.0, 1.0, 1.0, 1.0, 1.0, 1.0, 1.0, 1.0, 1.0, 1.0, 1.0, 1.0, 1.0, 1.0, 1.0, 1.0, 1.0, 1.0, 1.0, 1.0, 1.0, 1.0, 1.0, 1.0, 1.0, 1.0, 1.0, 1.0, 1.0, 1.0, 1.0, 1.0, 1.0, 1.0, 1.0, 1.0, 1.0, 1.0, 1.0, 1.0, 1.0, 1.0, 1.0, 1.0, 1.0, 1.0, 1.0, 1.0, 1.0, 1.0, 1.0, 1.0, 1.0, 1.0, 1.0, 1.0, 1.0, 1.0, 1.0, 1.0, 1.0, 1.0, 1.0, 1.0, 1.0, 1.0, 1.0, 1.0, 1.0, 1.0, 1.0, 1.0, 1.0, 1.0, 1.0, 1.0, 1.0, 1.0, 1.0, 1.0, 1.0, 1.0, 1.0, 1.0, 1.0, 1.0, 1.0, 1.0, 1.0, 1.0, 1.0, 1.0, 1.0, 1.0, 1.0, 1.0, 1.0, 1.0, 1.0, 1.0, 1.0, 1.0, 1.0, 1.0, 1.0, 1.0, 1.0, 1.0, 1.0, 1.0, 1.0, 1.0, 1.0, 1.0, 1.0, 1.0, 1.0, 1.0, 1.0, 1.0, 1.0, 1.0, 1.0, 1.0, 1.0, 1.0, 1.0, 1.0, 1.0, 1.0, 1.0, 1.0, 1.0, 1.0, 1.0, 1.0, 1.0, 1.0, 1.0, 1.0, 1.0, 1.0, 1.0, 1.0, 1.0, 1.0, 1.0, 1.0, 1.0, 1.0, 1.0, 1.0, 1.0, 1.0, 1.0, 1.0, 1.0, 1.0, 1.0, 1.0, 1.0, 1.0, 1.0, 1.0, 1.0, 1.0, 1.0, 1.0, 1.0, 1.0, 1.0, 1.0, 1.0, 1.0, 1.0, 1.0, 1.0, 1.0, 1.0, 1.0, 1.0, 1.0, 1.0, 1.0, 1.0, 1.0, 1.0, 1.0, 1.0, 1.0, 1.0, 1.0, 1.0, 1.0, 1.0, 1.0, 1.0, 1.0, 1.0, 1.0, 1.0, 1.0, 1.0, 1.0, 1.0, 1.0, 1.0, 1.0, 1.0, 1.0, 1.0, 1.0, 1.0, 1.0, 1.0, 1.0, 1.0, 1.0, 1.0, 1.0, 1.0, 1.0, 1.0, 1.0, 1.0, 1.0, 1.0, 1.0, 1.0, 1.0, 1.0, 1.0, 1.0, 1.0, 1.0, 1.0, 1.0, 1.0, 1.0, 1.0, 1.0, 1.0, 1.0, 1.0, 1.0, 1.0, 1.0, 1.0, 1.0, 1.0, 1.0, 1.0, 1.0, 1.0, 1.0, 1.0, 1.0, 1.0, 1.0, 1.0, 1.0, 1.0, 1.0, 1.0, 1.0, 1.0, 1.0, 1.0, 1.0, 1.0, 1.0, 1.0, 1.0, 1.0, 1.0, 1.0, 1.0, 1.0, 1.0, 1.0, 1.0, 1.0, 1.0, 1.0, 1.0, 1.0, 1.0, 1.0, 1.0, 1.0, 1.0, 1.0, 1.0, 1.0, 1.0, 1.0, 1.0, 1.0, 1.0, 1.0, 1.0, 1.0, 1.0, 1.0, 1.0, 1.0, 1.0, 1.0, 1.0, 1.0, 1.0, 1.0, 1.0, 1.0, 1.0, 1.0, 1.0, 1.0, 1.0, 1.0, 1.0, 1.0, 1.0, 1.0, 1.0, 1.0, 1.0, 1.0, 1.0, 1.0, 1.0, 1.0, 1.0, 1.0, 1.0, 1.0, 1.0, 1.0, 1.0, 1.0, 1.0, 1.0, 1.0, 1.0, 1.0, 1.0, 1.0, 1.0, 1.0, 1.0, 1.0, 1.0, 1.0, 1.0, 1.0, 1.0, 1.0, 1.0, 1.0, 1.0, 1.0, 1.0, 1.0, 1.0, 1.0, 1.0, 1.0, 1.0, 1.0, 1.0, 1.0, 1.0, 1.0, 1.0, 1.0, 1.0, 1.0, 1.0, 1.0, 1.0, 1.0, 1.0, 1.0, 1.0, 1.0, 1.0, 1.0, 1.0, 1.0, 1.0, 1.0, 1.0, 1.0, 1.0, 1.0, 1.0, 1.0, 1.0, 1.0, 1.0, 1.0, 1.0, 1.0, 1.0, 1.0, 1.0, 1.0, 1.0, 1.0, 1.0, 1.0, 1.0, 1.0, 1.0, 1.0, 1.0, 1.0, 1.0, 1.0, 1.0, 1.0, 1.0, 1.0, 1.0, 1.0, 1.0, 1.0, 1.0, 1.0, 1.0, 1.0, 1.0, 1.0, 1.0, 1.0, 1.0, 1.0, 1.0, 1.0, 1.0, 1.0, 1.0, 1.0, 1.0, 1.0, 1.0, 1.0, 1.0, 1.0, 1.0, 1.0, 1.0, 1.0, 1.0, 1.0, 1.0, 1.0, 1.0, 1.0, 1.0, 1.0, 1.0, 1.0, 1.0, 1.0, 1.0, 1.0, 1.0, 1.0, 1.0, 1.0, 1.0, 1.0, 1.0, 1.0, 1.0, 1.0, 1.0, 1.0, 1.0, 1.0, 1.0, 1.0, 1.0, 1.0, 1.0, 1.0, 1.0, 1.0, 1.0, 1.0, 1.0, 1.0, 1.0, 1.0, 1.0, 1.0, 1.0, 1.0, 1.0, 1.0, 1.0, 1.0, 1.0, 1.0, 1.0, 1.0, 1.0, 1.0, 1.0, 1.0, 1.0, 1.0, 1.0, 1.0, 1.0, 1.0, 1.0, 1.0, 1.0, 1.0, 1.0, 1.0, 1.0, 1.0, 1.0, 1.0, 1.0, 1.0, 1.0, 1.0, 1.0, 1.0, 1.0, 1.0, 1.0, 1.0, 1.0, 1.0, 1.0, 1.0, 1.0, 1.0, 1.0, 1.0, 1.0, 1.0, 1.0, 1.0, 1.0, 1.0, 1.0, 1.0, 1.0, 1.0, 1.0, 1.0, 1.0, 1.0, 1.0, 1.0, 1.0, 1.0, 1.0, 1.0, 1.0, 1.0, 1.0, 1.0, 1.0, 1.0, 1.0, 1.0, 1.0, 1.0, 1.0, 1.0, 1.0, 1.0, 1.0, 1.0, 1.0, 1.0, 1.0, 1.0, 1.0, 1.0, 1.0, 1.0, 1.0, 1.0, 1.0, 1.0, 1.0, 1.0, 1.0, 1.0, 1.0, 1.0, 1.0, 1.0, 1.0, 1.0, 1.0, 1.0, 1.0, 1.0, 1.0, 1.0, 1.0, 1.0, 1.0, 1.0, 1.0, 1.0, 1.0, 1.0, 1.0, 1.0, 1.0, 1.0, 1.0, 1.0, 1.0, 1.0, 1.0, 1.0, 1.0, 1.0, 1.0, 1.0, 1.0, 1.0, 1.0, 1.0, 1.0, 1.0, 1.0, 1.0, 1.0, 1.0, 1.0, 1.0, 1.0, 1.0, 1.0, 1.0, 1.0, 1.0, 1.0, 1.0, 1.0, 1.0, 1.0, 1.0, 1.0, 1.0, 1.0, 1.0, 1.0, 1.0, 1.0, 1.0, 1.0, 1.0, 1.0, 1.0, 1.0, 1.0, 1.0, 1.0, 1.0, 1.0, 1.0, 1.0, 1.0, 1.0, 1.0, 1.0, 1.0, 1.0, 1.0, 1.0, 1.0, 1.0, 1.0, 1.0, 1.0, 1.0, 1.0, 1.0, 1.0, 1.0, 1.0, 1.0, 1.0, 1.0, 1.0, 1.0, 1.0, 1.0, 1.0, 1.0, 1.0, 1.0, 1.0, 1.0, 1.0, 1.0, 1.0, 1.0, 1.0, 1.0, 1.0, 1.0, 1.0, 1.0, 1.0, 1.0, 1.0, 1.0, 1.0, 1.0, 1.0, 1.0, 1.0, 1.0, 1.0, 1.0, 1.0, 1.0, 1.0, 1.0, 1.0, 1.0, 1.0, 1.0, 1.0, 1.0, 1.0, 1.0, 1.0, 1.0, 1.0, 1.0, 1.0, 1.0, 1.0, 1.0, 1.0, 1.0, 1.0, 1.0, 1.0, 1.0, 1.0, 1.0, 1.0, 1.0, 1.0, 1.0, 1.0, 1.0, 1.0, 1.0, 1.0, 1.0, 1.0, 1.0, 1.0, 1.0, 1.0, 1.0, 1.0, 1.0, 1.0, 1.0, 1.0, 1.0, 1.0, 1.0, 1.0, 1.0, 1.0, 1.0, 1.0, 1.0, 1.0, 1.0, 1.0, 1.0, 1.0, 1.0, 1.0, 1.0, 1.0, 1.0, 1.0, 1.0, 1.0, 1.0, 1.0, 1.0, 1.0, 1.0, 1.0, 1.0, 1.0, 1.0, 1.0, 1.0, 1.0, 1.0, 1.0, 1.0, 1.0, 1.0, 1.0, 1.0, 1.0, 1.0, 1.0, 1.0, 1.0, 1.0, 1.0, 1.0, 1.0, 1.0, 1.0, 1.0, 1.0, 1.0, 1.0, 1.0, 1.0, 1.0, 1.0, 1.0, 1.0, 1.0, 1.0, 1.0, 1.0, 1.0, 1.0, 1.0, 1.0, 1.0, 1.0, 1.0, 1.0, 1.0, 1.0, 1.0, 1.0, 1.0, 1.0, 1.0, 1.0, 1.0, 1.0, 1.0, 1.0, 1.0, 1.0, 1.0, 1.0, 1.0, 1.0, 1.0, 1.0, 1.0, 1.0, 1.0, 1.0, 1.0, 1.0, 1.0, 1.0, 1.0, 1.0, 1.0, 1.0, 1.0, 1.0, 1.0, 1.0, 1.0, 1.0, 1.0, 1.0, 1.0, 1.0, 1.0, 1.0, 1.0, 1.0, 1.0, 1.0, 1.0, 1.0, 1.0, 1.0, 1.0, 1.0, 1.0, 1.0, 1.0, 1.0, 1.0, 1.0, 1.0, 1.0, 1.0, 1.0, 1.0, 1.0, 1.0, 1.0, 1.0, 1.0, 1.0, 1.0, 1.0, 1.0, 1.0, 1.0, 1.0, 1.0, 1.0, 1.0, 1.0, 1.0, 1.0, 1.0, 1.0, 1.0, 1.0, 1.0, 1.0, 1.0, 1.0, 1.0, 1.0, 1.0, 1.0, 1.0, 1.0, 1.0, 1.0, 1.0, 1.0, 1.0, 1.0, 1.0, 1.0, 1.0, 1.0, 1.0, 1.0, 1.0, 1.0, 1.0, 1.0, 1.0, 1.0, 1.0, 1.0, 1.0, 1.0, 1.0, 1.0, 1.0, 1.0, 1.0, 1.0, 1.0, 1.0, 1.0, 1.0, 1.0, 1.0, 1.0, 1.0, 1.0, 1.0, 1.0, 1.0, 1.0, 1.0, 1.0, 1.0, 1.0, 1.0, 1.0, 1.0, 1.0, 1.0, 1.0, 1.0, 1.0, 1.0, 1.0, 1.0, 1.0, 1.0, 1.0, 1.0, 1.0, 1.0, 1.0, 1.0, 1.0, 1.0, 1.0, 1.0, 1.0, 1.0, 1.0, 1.0, 1.0, 1.0, 1.0, 1.0, 1.0, 1.0, 1.0, 1.0, 1.0, 1.0, 1.0, 1.0, 1.0, 1.0, 1.0, 1.0, 1.0, 1.0, 1.0, 1.0, 1.0, 1.0, 1.0, 1.0, 1.0, 1.0, 1.0, 1.0, 1.0, 1.0, 1.0, 1.0, 1.0, 1.0, 1.0, 1.0, 1.0, 1.0, 1.0, 1.0, 1.0, 1.0, 1.0, 1.0, 1.0, 1.0, 1.0, 1.0, 1.0, 1.0, 1.0, 1.0, 1.0, 1.0, 1.0, 1.0, 1.0, 1.0, 1.0, 1.0, 1.0, 1.0, 1.0, 1.0, 1.0, 1.0, 1.0, 1.0, 1.0, 1.0, 1.0, 1.0, 1.0, 1.0, 1.0, 1.0, 1.0, 1.0, 1.0, 1.0, 1.0, 1.0, 1.0, 1.0, 1.0, 1.0, 1.0, 1.0, 1.0, 1.0, 1.0, 1.0, 1.0, 1.0, 1.0, 1.0, 1.0, 1.0, 1.0, 1.0, 1.0, 1.0, 1.0, 1.0, 1.0, 1.0, 1.0, 1.0, 1.0, 1.0, 1.0, 1.0, 1.0, 1.0, 1.0, 1.0, 1.0, 1.0, 1.0, 1.0, 1.0, 1.0, 1.0, 1.0, 1.0, 1.0, 1.0, 1.0, 1.0, 1.0, 1.0, 1.0, 1.0, 1.0, 1.0, 1.0, 1.0, 1.0, 1.0, 1.0, 1.0, 1.0, 1.0, 1.0, 1.0, 1.0, 1.0, 1.0, 1.0, 1.0, 1.0, 1.0, 1.0, 1.0, 1.0, 1.0, 1.0, 1.0, 1.0, 1.0, 1.0, 1.0, 1.0, 1.0, 1.0, 1.0, 1.0, 1.0, 1.0, 1.0, 1.0, 1.0, 1.0, 1.0, 1.0, 1.0, 1.0, 1.0, 1.0, 1.0, 1.0, 1.0, 1.0, 1.0, 1.0, 1.0, 1.0, 1.0, 1.0, 1.0, 1.0, 1.0, 1.0, 1.0, 1.0, 1.0, 1.0, 1.0, 1.0, 1.0, 1.0, 1.0, 1.0, 1.0, 1.0, 1.0, 1.0, 1.0, 1.0, 1.0, 1.0, 1.0, 1.0, 1.0, 1.0, 1.0, 1.0, 1.0, 1.0, 1.0, 1.0, 1.0, 1.0, 1.0, 1.0, 1.0, 1.0, 1.0, 1.0, 1.0, 1.0, 1.0, 1.0, 1.0, 1.0, 1.0, 1.0, 1.0, 1.0, 1.0, 1.0, 1.0, 1.0, 1.0, 1.0, 1.0, 1.0, 1.0, 1.0, 1.0, 1.0, 1.0, 1.0, 1.0, 1.0, 1.0, 1.0, 1.0, 1.0, 1.0, 1.0, 1.0, 1.0, 1.0, 1.0, 1.0, 1.0, 1.0, 1.0, 1.0, 1.0, 1.0, 1.0, 1.0, 1.0, 1.0, 1.0, 1.0, 1.0, 1.0, 1.0, 1.0, 1.0, 1.0, 1.0, 1.0, 1.0, 1.0, 1.0, 1.0, 1.0, 1.0, 1.0, 1.0, 1.0, 1.0, 1.0, 1.0, 1.0, 1.0, 1.0, 1.0, 1.0, 1.0, 1.0, 1.0, 1.0, 1.0, 1.0, 1.0, 1.0, 1.0, 1.0, 1.0, 1.0, 1.0, 1.0, 1.0, 1.0, 1.0, 1.0, 1.0, 1.0, 1.0, 1.0, 1.0, 1.0, 1.0, 1.0, 1.0, 1.0, 1.0, 1.0, 1.0, 1.0, 1.0, 1.0, 1.0, 1.0, 1.0, 1.0, 1.0, 1.0, 1.0, 1.0, 1.0, 1.0, 1.0, 1.0, 1.0, 1.0, 1.0, 1.0, 1.0, 1.0, 1.0, 1.0, 1.0, 1.0, 1.0, 1.0, 1.0, 1.0, 1.0, 1.0, 1.0, 1.0, 1.0, 1.0, 1.0, 1.0, 1.0, 1.0, 1.0, 1.0, 1.0, 1.0, 1.0, 1.0, 1.0, 1.0, 1.0, 1.0, 1.0, 1.0, 1.0, 1.0, 1.0, 1.0, 1.0, 1.0, 1.0, 1.0, 1.0, 1.0, 1.0, 1.0, 1.0, 1.0, 1.0, 1.0, 1.0, 1.0, 1.0, 1.0, 1.0, 1.0, 1.0, 1.0, 1.0, 1.0, 1.0, 1.0, 1.0, 1.0, 1.0, 1.0, 1.0, 1.0, 1.0, 1.0, 1.0, 1.0, 1.0, 1.0, 1.0, 1.0, 1.0, 1.0, 1.0, 1.0, 1.0, 1.0, 1.0, 1.0, 1.0, 1.0, 1.0, 1.0, 1.0, 1.0, 1.0, 1.0, 1.0, 1.0, 1.0, 1.0, 1.0, 1.0, 1.0, 1.0, 1.0, 1.0, 1.0, 1.0, 1.0, 1.0, 1.0, 1.0, 1.0, 1.0, 1.0, 1.0, 1.0, 1.0, 1.0, 1.0, 1.0, 1.0, 1.0, 1.0, 1.0, 1.0, 1.0, 1.0, 1.0, 1.0, 1.0, 1.0, 1.0, 1.0, 1.0, 1.0, 1.0, 1.0, 1.0, 1.0, 1.0, 1.0, 1.0, 1.0, 1.0, 1.0, 1.0, 1.0, 1.0, 1.0, 1.0, 1.0, 1.0, 1.0, 1.0, 1.0, 1.0, 1.0, 1.0, 1.0, 1.0, 1.0, 1.0, 1.0, 1.0, 1.0, 1.0, 1.0, 1.0, 1.0, 1.0, 1.0, 1.0, 1.0, 1.0, 1.0, 1.0, 1.0, 1.0, 1.0, 1.0, 1.0, 1.0, 1.0, 1.0, 1.0, 1.0, 1.0, 1.0, 1.0, 1.0, 1.0, 1.0, 1.0, 1.0, 1.0, 1.0, 1.0, 1.0, 1.0, 1.0, 1.0, 1.0, 1.0, 1.0, 1.0, 1.0, 1.0, 1.0, 1.0, 1.0, 1.0, 1.0, 1.0, 1.0, 1.0, 1.0, 1.0, 1.0, 1.0, 1.0, 1.0, 1.0, 1.0, 1.0, 1.0, 1.0, 1.0, 1.0, 1.0, 1.0, 1.0, 1.0, 1.0, 1.0, 1.0, 1.0, 1.0, 1.0, 1.0, 1.0, 1.0, 1.0, 1.0, 1.0, 1.0, 1.0, 1.0, 1.0, 1.0, 1.0, 1.0, 1.0, 1.0, 1.0, 1.0, 1.0, 1.0, 1.0, 1.0, 1.0, 1.0, 1.0, 1.0, 1.0, 1.0, 1.0, 1.0, 1.0, 1.0, 1.0, 1.0, 1.0, 1.0, 1.0, 1.0, 1.0, 1.0, 1.0, 1.0, 1.0, 1.0, 1.0, 1.0, 1.0, 1.0, 1.0, 1.0, 1.0, 1.0, 1.0, 1.0, 1.0, 1.0, 1.0, 1.0, 1.0, 1.0, 1.0, 1.0, 1.0, 1.0, 1.0, 1.0, 1.0, 1.0, 1.0, 1.0, 1.0, 1.0, 1.0, 1.0, 1.0, 1.0, 1.0, 1.0, 1.0, 1.0, 1.0, 1.0, 1.0, 1.0, 1.0, 1.0, 1.0, 1.0, 1.0, 1.0, 1.0, 1.0, 1.0, 1.0, 1.0, 1.0, 1.0, 1.0, 1.0, 1.0, 1.0, 1.0, 1.0, 1.0, 1.0, 1.0, 1.0, 1.0, 1.0, 1.0, 1.0, 1.0, 1.0, 1.0, 1.0, 1.0, 1.0, 1.0, 1.0, 1.0, 1.0, 1.0, 1.0, 1.0, 1.0, 1.0, 1.0, 1.0, 1.0, 1.0, 1.0, 1.0, 1.0, 1.0, 1.0, 1.0, 1.0, 1.0, 1.0, 1.0, 1.0, 1.0, 1.0, 1.0, 1.0, 1.0, 1.0, 1.0, 1.0, 1.0, 1.0, 1.0, 1.0, 1.0, 1.0, 1.0, 1.0, 1.0, 1.0, 1.0, 1.0, 1.0, 1.0, 1.0, 1.0, 1.0, 1.0, 1.0, 1.0, 1.0, 1.0, 1.0, 1.0, 1.0, 1.0, 1.0, 1.0, 1.0, 1.0, 1.0, 1.0, 1.0, 1.0, 1.0, 1.0, 1.0, 1.0, 1.0, 1.0, 1.0, 1.0, 1.0, 1.0, 1.0, 1.0, 1.0, 1.0, 1.0, 1.0, 1.0, 1.0, 1.0, 1.0, 1.0, 1.0, 1.0, 1.0, 1.0, 1.0, 1.0, 1.0, 1.0, 1.0, 1.0, 1.0, 1.0, 1.0, 1.0, 1.0, 1.0, 1.0, 1.0, 1.0, 1.0, 1.0, 1.0, 1.0, 1.0, 1.0, 1.0, 1.0, 1.0, 1.0, 1.0, 1.0, 1.0, 1.0, 1.0, 1.0, 1.0, 1.0, 1.0, 1.0, 1.0, 1.0, 1.0, 1.0, 1.0, 1.0, 1.0, 1.0, 1.0, 1.0, 1.0, 1.0, 1.0, 1.0, 1.0, 1.0, 1.0, 1.0, 1.0, 1.0, 1.0, 1.0, 1.0, 1.0, 1.0, 1.0, 1.0, 1.0, 1.0, 1.0, 1.0, 1.0, 1.0, 1.0, 1.0, 1.0, 1.0, 1.0, 1.0, 1.0, 1.0, 1.0, 1.0, 1.0, 1.0, 1.0, 1.0, 1.0, 1.0, 1.0, 1.0, 1.0, 1.0, 1.0, 1.0, 1.0, 1.0, 1.0, 1.0, 1.0, 1.0, 1.0, 1.0, 1.0, 1.0, 1.0, 1.0, 1.0, 1.0, 1.0, 1.0, 1.0, 1.0, 1.0, 1.0, 1.0, 1.0, 1.0, 1.0, 1.0, 1.0, 1.0, 1.0, 1.0, 1.0, 1.0, 1.0, 1.0, 1.0, 1.0, 1.0, 1.0, 1.0, 1.0, 1.0, 1.0, 1.0, 1.0, 1.0, 1.0, 1.0, 1.0, 1.0, 1.0, 1.0, 1.0, 1.0, 1.0, 1.0, 1.0, 1.0, 1.0, 1.0, 1.0, 1.0, 1.0, 1.0, 1.0, 1.0, 1.0, 1.0, 1.0, 1.0, 1.0, 1.0, 1.0, 1.0, 1.0, 1.0, 1.0, 1.0, 1.0, 1.0, 1.0, 1.0, 1.0, 1.0, 1.0, 1.0, 1.0, 1.0, 1.0, 1.0, 1.0, 1.0, 1.0, 1.0, 1.0, 1.0, 1.0, 1.0, 1.0, 1.0, 1.0, 1.0, 1.0, 1.0, 1.0, 1.0, 1.0, 1.0, 1.0, 1.0, 1.0, 1.0, 1.0, 1.0, 1.0, 1.0, 1.0, 1.0, 1.0, 1.0, 1.0, 1.0, 1.0, 1.0, 1.0, 1.0, 1.0, 1.0, 1.0, 1.0, 1.0, 1.0, 1.0, 1.0, 1.0, 1.0, 1.0, 1.0, 1.0, 1.0, 1.0, 1.0, 1.0, 1.0, 1.0, 1.0, 1.0, 1.0, 1.0, 1.0, 1.0, 1.0, 1.0, 1.0, 1.0, 1.0, 1.0, 1.0, 1.0, 1.0, 1.0, 1.0, 1.0, 1.0, 1.0, 1.0, 1.0, 1.0, 1.0, 1.0, 1.0, 1.0, 1.0, 1.0, 1.0, 1.0, 1.0, 1.0, 1.0, 1.0, 1.0, 1.0, 1.0, 1.0, 1.0, 1.0, 1.0, 1.0, 1.0, 1.0, 1.0, 1.0, 1.0, 1.0, 1.0, 1.0, 1.0, 1.0, 1.0, 1.0, 1.0, 1.0, 1.0, 1.0, 1.0, 1.0, 1.0, 1.0, 1.0, 1.0, 1.0, 1.0, 1.0, 1.0, 1.0, 1.0, 1.0, 1.0, 1.0, 1.0, 1.0, 1.0, 1.0, 1.0, 1.0, 1.0, 1.0, 1.0, 1.0, 1.0, 1.0, 1.0, 1.0, 1.0, 1.0, 1.0, 1.0, 1.0, 1.0, 1.0, 1.0, 1.0, 1.0, 1.0, 1.0, 1.0, 1.0, 1.0, 1.0, 1.0, 1.0, 1.0, 1.0, 1.0, 1.0, 1.0, 1.0, 1.0, 1.0, 1.0, 1.0, 1.0, 1.0, 1.0, 1.0, 1.0, 1.0, 1.0, 1.0, 1.0, 1.0, 1.0, 1.0, 1.0, 1.0, 1.0, 1.0, 1.0, 1.0, 1.0, 1.0, 1.0, 1.0, 1.0, 1.0, 1.0, 1.0, 1.0, 1.0, 1.0, 1.0, 1.0, 1.0, 1.0, 1.0, 1.0, 1.0, 1.0, 1.0, 1.0, 1.0, 1.0, 1.0, 1.0, 1.0, 1.0, 1.0, 1.0, 1.0])
me_starter_sword.materials.append(mat_sword)
me_starter_sword.use_remesh_preserve_volume = False
me_starter_sword.use_remesh_preserve_attributes = False
me_starter_sword.use_mirror_vertex_groups = False
me_starter_sword.use_paint_bone_selection = False
me_starter_sword.use_paint_mask = True
me_starter_sword.update()

# ---- objects
ob_cube = bpy.data.objects.new('Cube', me_starter_sword)
ob_light = bpy.data.objects.new('Light', light_light)
ob_camera = bpy.data.objects.new('Camera', cam_camera)

# ---- transforms, parenting, visibility, modifiers, constraints
ob_cube.location = (0.0, 0.0, 0.0)
ob_cube.scale = (1.0, 1.0, 0.5)
ob_cube.lock_rotations_4d = False
ob_cube.empty_display_type = 'ARROWS'
ob_cube.lineart.crease_threshold = 0.0
_m = ob_cube.modifiers.new('Auto Smooth', 'NODES')
_m.node_group = ng_auto_smooth
_gi = [s.identifier for s in ng_auto_smooth.interface.items_tree if s.item_type == 'SOCKET' and s.in_out == 'INPUT']
_m[_gi[1]] = 0.5236  # Angle
ob_light.location = (4.076, 1.005, 5.904)
ob_light.rotation_euler = (0.6503, 0.05522, 1.866)
ob_light.lock_rotations_4d = False
ob_light.empty_display_type = 'ARROWS'
ob_light.color = (0.0, 0.0, 0.0, 0.0)
ob_light.lineart.crease_threshold = 0.0
ob_camera.location = (7.359, -6.926, 4.958)
ob_camera.rotation_euler = (1.109, 0.0, 0.8149)
ob_camera.lock_rotations_4d = False
ob_camera.empty_display_type = 'ARROWS'
ob_camera.color = (0.0, 0.0, 0.0, 0.0)
ob_camera.display_type = 'WIRE'
ob_camera.lineart.crease_threshold = 0.0

# ---- collection membership
col_collection.objects.link(ob_cube)
col_collection.objects.link(ob_light)
col_collection.objects.link(ob_camera)

# ---- scene / render settings (as saved in the file)
scene.camera = ob_camera
scene.frame_start = 1; scene.frame_end = 250; scene.frame_set(1)
scene.render.engine = 'BLENDER_EEVEE_NEXT'
scene.cycles.use_denoising = False
scene.cycles.samples = 128
scene.cycles.sampling_pattern = 'TABULATED_SOBOL'
scene.cycles.use_adaptive_sampling = False
scene.cycles.use_light_tree = False
scene.view_settings.view_transform = 'Filmic'
bpy.context.view_layer.update()
